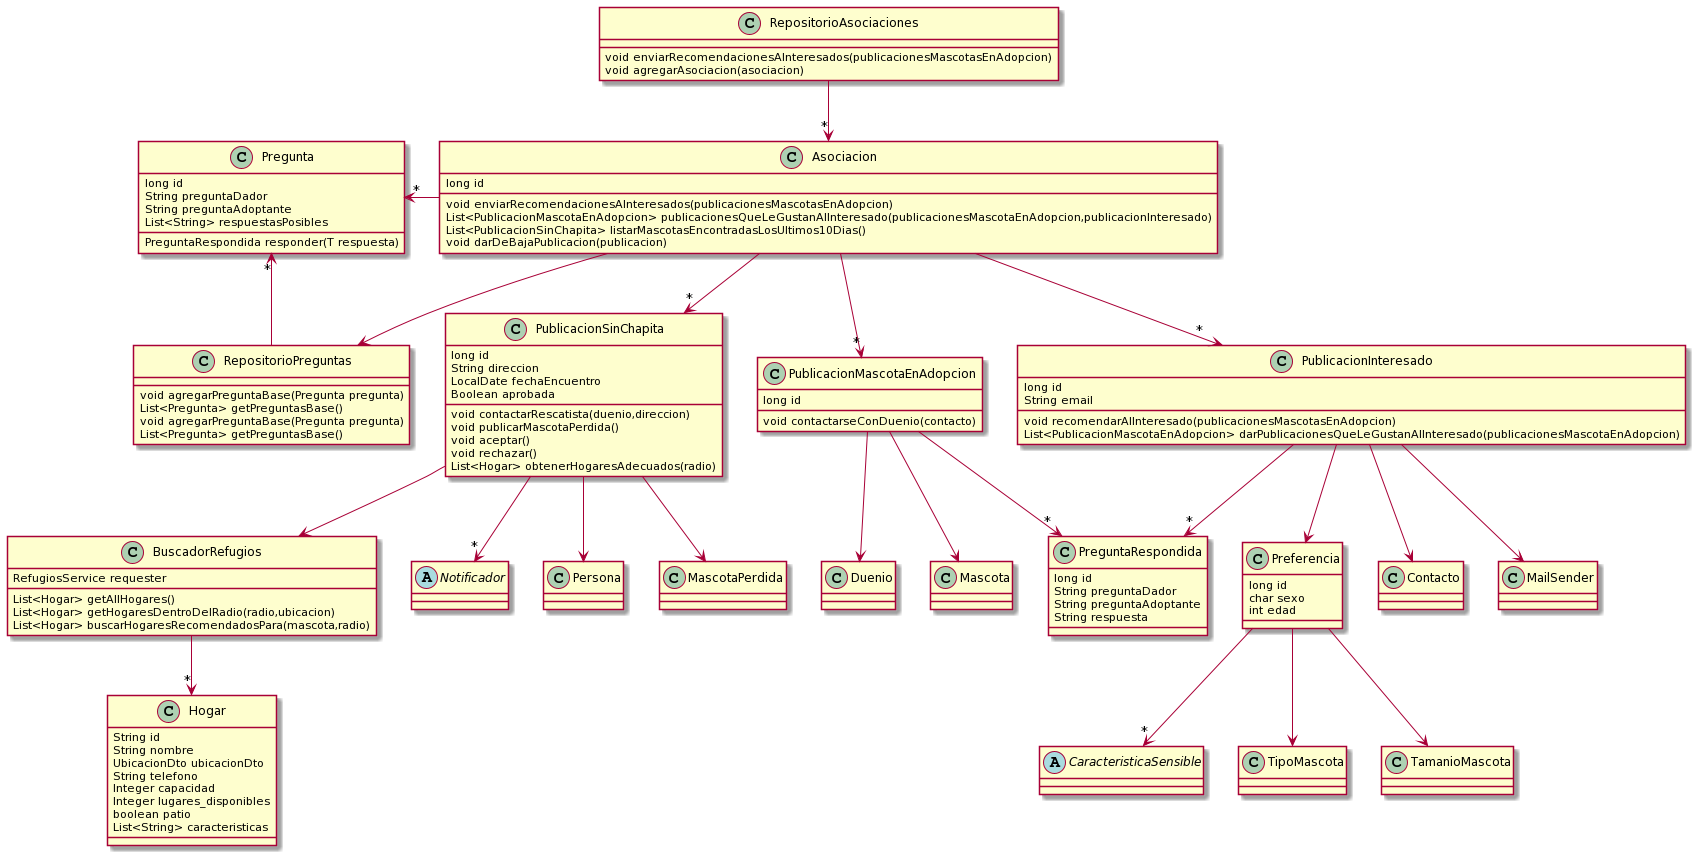

The diagram above was rendered by PlantUML. Its source (embedded in the PNG):
@startuml
class RepositorioAsociaciones {
  void enviarRecomendacionesAInteresados(publicacionesMascotasEnAdopcion)
  void agregarAsociacion(asociacion)
}
class RepositorioPreguntas {
  void agregarPreguntaBase(Pregunta pregunta)
  List<Pregunta> getPreguntasBase()
}
class RepositorioPreguntas {
  void agregarPreguntaBase(Pregunta pregunta)
  List<Pregunta> getPreguntasBase()
}

class Asociacion {
 long id
 void enviarRecomendacionesAInteresados(publicacionesMascotasEnAdopcion)
 List<PublicacionMascotaEnAdopcion> publicacionesQueLeGustanAlInteresado(publicacionesMascotaEnAdopcion,publicacionInteresado)
 List<PublicacionSinChapita> listarMascotasEncontradasLosUltimos10Dias()
 void darDeBajaPublicacion(publicacion)
}

class PublicacionSinChapita {
  long id
  String direccion
  LocalDate fechaEncuentro
  Boolean aprobada
  
  void contactarRescatista(duenio,direccion)
  void publicarMascotaPerdida()
  void aceptar()
  void rechazar()
  List<Hogar> obtenerHogaresAdecuados(radio)
}

class PublicacionMascotaEnAdopcion {
    long id
    void contactarseConDuenio(contacto)
}

class PublicacionInteresado {
  long id
  String email
  
  void recomendarAlInteresado(publicacionesMascotasEnAdopcion)
  List<PublicacionMascotaEnAdopcion> darPublicacionesQueLeGustanAlInteresado(publicacionesMascotaEnAdopcion)
}

class Preferencia {
  long id
  char sexo
  int edad
}

class BuscadorRefugios {
  RefugiosService requester
  
  List<Hogar> getAllHogares()
  List<Hogar> getHogaresDentroDelRadio(radio,ubicacion)
  List<Hogar> buscarHogaresRecomendadosPara(mascota,radio)
}



class Hogar {
  String id
  String nombre
  UbicacionDto ubicacionDto
  String telefono
  Integer capacidad
  Integer lugares_disponibles
  boolean patio
  List<String> caracteristicas
}

class Pregunta {
  long id
  String preguntaDador
  String preguntaAdoptante
  List<String> respuestasPosibles
  
  PreguntaRespondida responder(T respuesta)
}

class PreguntaRespondida {
  long id
  String preguntaDador
  String preguntaAdoptante
  String respuesta
  
}

abstract Notificador {}
abstract CaracteristicaSensible {}

RepositorioPreguntas --> "*" Pregunta
RepositorioAsociaciones -->"*" Asociacion

PublicacionSinChapita --> Persona
PublicacionSinChapita --> MascotaPerdida
PublicacionSinChapita -->"*" Notificador
PublicacionSinChapita --> BuscadorRefugios

PublicacionMascotaEnAdopcion --> Duenio
PublicacionMascotaEnAdopcion --> Mascota
PublicacionMascotaEnAdopcion -->"*" PreguntaRespondida

PublicacionInteresado --> Preferencia
PublicacionInteresado -->"*" PreguntaRespondida
PublicacionInteresado --> Contacto
PublicacionInteresado --> MailSender

Asociacion -->"*" PublicacionSinChapita
Asociacion -->"*" PublicacionMascotaEnAdopcion
Asociacion -->"*" PublicacionInteresado
Asociacion -left->"*" Pregunta
Asociacion --> RepositorioPreguntas

Preferencia --> TipoMascota
Preferencia --> TamanioMascota
Preferencia -->"*" CaracteristicaSensible

BuscadorRefugios -->"*" Hogar
@enduml